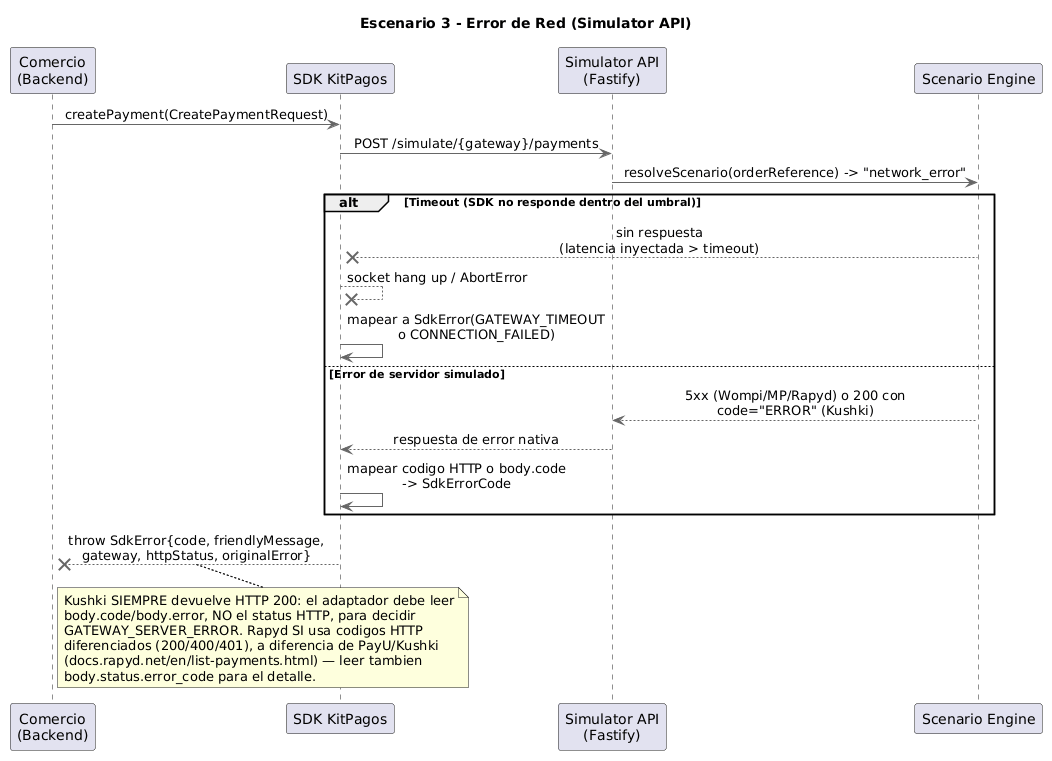

The diagram above was rendered by PlantUML. Its source (embedded in the PNG):
@startuml
title Escenario 3 - Error de Red (Simulator API)
skinparam backgroundColor white
skinparam sequenceMessageAlign center
skinparam ArrowColor #666666
skinparam LifeLineBorderColor #666666

participant "Comercio\n(Backend)" as Comercio
participant "SDK KitPagos" as SDK
participant "Simulator API\n(Fastify)" as SimAPI
participant "Scenario Engine" as Engine

Comercio -> SDK : createPayment(CreatePaymentRequest)
SDK -> SimAPI : POST /simulate/{gateway}/payments
SimAPI -> Engine : resolveScenario(orderReference) -> "network_error"

alt Timeout (SDK no responde dentro del umbral)
  Engine -->x SDK : sin respuesta\n(latencia inyectada > timeout)
  SDK -->x SDK : socket hang up / AbortError
  SDK -> SDK : mapear a SdkError(GATEWAY_TIMEOUT\no CONNECTION_FAILED)
else Error de servidor simulado
  Engine --> SimAPI : 5xx (Wompi/MP/Rapyd) o 200 con\ncode="ERROR" (Kushki)
  SimAPI --> SDK : respuesta de error nativa
  SDK -> SDK : mapear codigo HTTP o body.code\n-> SdkErrorCode
end

SDK -->x Comercio : throw SdkError{code, friendlyMessage,\ngateway, httpStatus, originalError}

note bottom
  Kushki SIEMPRE devuelve HTTP 200: el adaptador debe leer
  body.code/body.error, NO el status HTTP, para decidir
  GATEWAY_SERVER_ERROR. Rapyd SI usa codigos HTTP
  diferenciados (200/400/401), a diferencia de PayU/Kushki
  (docs.rapyd.net/en/list-payments.html) — leer tambien
  body.status.error_code para el detalle.
end note
@enduml